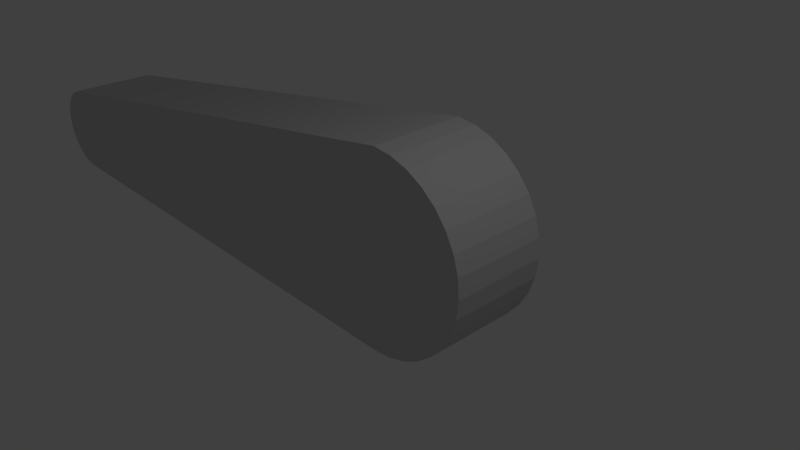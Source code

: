 # Source: flipperDroit.blend  (saved by Blender 2.71.0; exported with 4.5.12 LTS)
import bpy
from mathutils import Matrix  # noqa: F401  (used for matrix-valued properties, if any)

bpy.ops.wm.read_factory_settings(use_empty=True)
scene = bpy.context.scene
scene.name = 'Scene'

# ---- collections
col_collection_1 = bpy.data.collections.new('Collection 1'); scene.collection.children.link(col_collection_1)

# ---- materials (node trees are filled in below, after node groups)
mat_none = bpy.data.materials.new('None')
mat_none.alpha_threshold = 0.0
mat_none.use_transparent_shadow = False
mat_none.diffuse_color = (0.64, 0.64, 0.64, 1.0)
mat_none.specular_color = (1.0, 0.0, 0.0)
mat_none.roughness = 0.5
mat_none.specular_intensity = 1.0
mat_none.line_color = (0.0, 0.0, 0.0, 1.0)

# ---- material node trees

# ---- world
world_world = bpy.data.worlds.new('World'); scene.world = world_world
world_world.color = (0.05088, 0.05088, 0.05088)
world_world.use_sun_shadow = False
world_world.sun_shadow_jitter_overblur = 0.0
world_world.cycles.sampling_method = 'MANUAL'
world_world.cycles.sample_map_resolution = 256

# ---- cameras
cam_camera = bpy.data.cameras.new('Camera')
cam_camera.clip_end = 100.0
cam_camera.lens = 35.0
cam_camera.sensor_width = 32.0
cam_camera.sensor_height = 18.0
cam_camera.ortho_scale = 7.314
cam_camera.dof.focus_distance = 0.0
cam_camera.dof.aperture_fstop = 128.0

# ---- lights
light_lamp = bpy.data.lights.new('Lamp', 'POINT')
light_lamp.transmission_factor = 0.0
light_lamp.cutoff_distance = 30.0
light_lamp.energy = 100.0
light_lamp.shadow_buffer_clip_start = 1.001
light_lamp.shadow_soft_size = 0.1
light_lamp.shadow_maximum_resolution = 0.006
light_lamp.use_absolute_resolution = True
light_lamp.cycles.use_multiple_importance_sampling = False

# ---- meshes
me_cube_cube_001 = bpy.data.meshes.new('Cube_Cube.001')
me_cube_cube_001.from_pydata([(0.2402, -1.475, -1.5), (8.132, -1.434, -1.5), (8.132, -1.434, 0.0), (0.2402, -1.475, 0.0), (8.132, -1.433, -1.5), (8.132, -1.433, 0.0), (8.385, 0.04462, -1.5), (0.2605, 1.477, -1.5), (0.2605, 1.477, 0.0), (8.385, 0.04462, 0.0), (8.392, 0.04259, -1.5), (8.393, 0.04332, -1.5), (8.393, 0.04332, 0.0), (8.392, 0.04259, 0.0), (8.994, -0.8242, 0.0), (8.994, -0.8242, -1.5), (9.005, -0.6776, -1.5), (9.005, -0.6776, 0.0), (8.954, -0.9658, 0.0), (8.954, -0.9658, -1.5), (8.987, -0.5317, -1.5), (8.987, -0.5317, 0.0), (8.273, -1.437, -1.5), (8.273, -1.437, 0.0), (8.417, -1.426, -1.5), (8.417, -1.426, 0.0), (8.557, -1.38, -1.5), (8.557, -1.38, 0.0), (8.685, -1.308, -1.5), (8.685, -1.308, 0.0), (8.797, -1.213, -1.5), (8.797, -1.213, 0.0), (8.887, -1.097, -1.5), (8.887, -1.097, 0.0), (8.941, -0.3919, -1.5), (8.941, -0.3919, 0.0), (8.869, -0.2638, -1.5), (8.869, -0.2638, 0.0), (8.774, -0.1522, -1.5), (8.774, -0.1522, 0.0), (8.658, -0.06144, -1.5), (8.658, -0.06144, 0.0), (8.527, 0.005019, -1.5), (8.527, 0.005019, 0.0), (-0.03272, 1.5, -1.5), (-0.03272, 1.5, 0.0), (-0.3247, 1.464, -1.5), (-0.3247, 1.464, 0.0), (-0.6041, 1.373, -1.5), (-0.6041, 1.373, 0.0), (-0.8604, 1.229, -1.5), (-0.8604, 1.229, 0.0), (-1.084, 1.037, -1.5), (-1.084, 1.037, 0.0), (-1.265, 0.8059, -1.5), (-1.265, 0.8059, 0.0), (-1.398, 0.5437, -1.5), (-1.398, 0.5437, 0.0), (-1.477, 0.2605, -1.5), (-1.477, 0.2605, 0.0), (-1.5, -0.03272, -1.5), (-1.5, -0.03272, 0.0), (-1.464, -0.3247, -1.5), (-1.464, -0.3247, 0.0), (-1.373, -0.6041, -1.5), (-1.373, -0.6041, 0.0), (-1.229, -0.8604, -1.5), (-1.229, -0.8604, 0.0), (-1.037, -1.084, -1.5), (-1.037, -1.084, 0.0), (-0.8059, -1.265, -1.5), (-0.8059, -1.265, 0.0), (-0.5437, -1.398, -1.5), (-0.5437, -1.398, 0.0), (-0.2605, -1.477, 0.0), (-0.2605, -1.477, -1.5), (-0.2605, -1.477, 0.0), (0.03644, -1.479, 0.0), (-0.2605, -1.477, -1.5), (0.03644, -1.479, -1.5), (7.568, -0.996, 0.0), (7.523, -0.8563, 0.0), (7.505, -0.7103, 0.0), (7.516, -0.5638, 0.0), (7.556, -0.4222, 0.0), (7.622, -0.291, 0.0), (7.713, -0.1754, 0.0), (7.825, -0.07962, 0.0), (7.953, -0.007503, 0.0), (8.093, 0.03824, 0.0), (8.239, 0.05584, 0.0), (8.125, -1.433, 0.0), (7.983, -1.393, 0.0), (7.852, -1.327, 0.0), (7.736, -1.236, 0.0), (7.641, -1.124, 0.0), (7.523, -0.8563, -1.5), (7.505, -0.7103, -1.5), (7.516, -0.5638, -1.5), (7.556, -0.4222, -1.5), (7.622, -0.291, -1.5), (7.713, -0.1754, -1.5), (7.825, -0.07962, -1.5), (7.953, -0.007503, -1.5), (8.093, 0.03824, -1.5), (8.239, 0.05584, -1.5), (8.125, -1.433, -1.5), (7.983, -1.393, -1.5), (7.852, -1.327, -1.5), (7.736, -1.236, -1.5), (7.641, -1.124, -1.5), (7.568, -0.996, -1.5)], [], [(0, 1, 2, 3), (1, 4, 5, 2), (6, 7, 8, 9), (10, 11, 12, 13), (6, 11, 10), (9, 12, 11, 6), (13, 12, 9), (14, 15, 16, 17), (18, 19, 15, 14), (17, 16, 20, 21), (4, 22, 23, 5), (23, 22, 24, 25), (25, 24, 26, 27), (27, 26, 28, 29), (29, 28, 30, 31), (31, 30, 32, 33), (33, 32, 19, 18), (21, 20, 34, 35), (35, 34, 36, 37), (37, 36, 38, 39), (39, 38, 40, 41), (41, 40, 42, 43), (13, 43, 42, 10), (8, 7, 44, 45), (45, 44, 46, 47), (47, 46, 48, 49), (49, 48, 50, 51), (51, 50, 52, 53), (53, 52, 54, 55), (55, 54, 56, 57), (57, 56, 58, 59), (59, 58, 60, 61), (61, 60, 62, 63), (63, 62, 64, 65), (65, 64, 66, 67), (67, 66, 68, 69), (69, 68, 70, 71), (71, 70, 72, 73), (74, 73, 72, 75), (74, 76, 77, 3), (75, 78, 76, 74), (76, 78, 79, 77), (79, 0, 3, 77), (0, 79, 78, 75), (66, 64, 62, 60, 58, 56, 54, 52, 50, 48, 46, 44, 7, 75, 72, 70, 68), (67, 69, 71, 73, 74, 8, 45, 47, 49, 51, 53, 55, 57, 59, 61, 63, 65), (103, 102, 101, 100, 99, 98, 97, 96, 111, 110, 109, 108, 107, 106, 4, 1, 0, 75, 7, 6, 105, 104), (33, 18, 14, 17, 21, 35, 37, 39, 41, 43, 13, 5, 23, 25, 27, 29, 31), (36, 34, 20, 16, 15, 19, 32, 30, 28, 26, 24, 22, 4, 10, 42, 40, 38), (87, 86, 85, 84, 83, 82, 81, 80, 95, 94, 93, 92, 91, 5, 13, 9, 90, 89, 88), (88, 89, 90, 9, 8, 74, 3, 2, 5, 91, 92, 93, 94, 95, 80, 81, 82, 83, 84, 85, 86, 87), (111, 96, 97, 98, 99, 100, 101, 102, 103, 104, 105, 6, 10, 4, 106, 107, 108, 109, 110)])
me_cube_cube_001.materials.append(mat_none)
me_cube_cube_001.use_remesh_preserve_volume = False
me_cube_cube_001.use_remesh_preserve_attributes = False
me_cube_cube_001.use_mirror_vertex_groups = False
me_cube_cube_001.update()

# ---- objects
ob_cube_cube_001 = bpy.data.objects.new('Cube_Cube.001', me_cube_cube_001)
ob_lamp = bpy.data.objects.new('Lamp', light_lamp)
ob_camera = bpy.data.objects.new('Camera', cam_camera)

# ---- transforms, parenting, visibility, modifiers, constraints
ob_cube_cube_001.location = (0.0, 0.0, 0.0)
ob_cube_cube_001.rotation_euler = (1.571, 3.002, 0.0)
ob_cube_cube_001.lineart.crease_threshold = 0.0
ob_lamp.location = (4.076, 1.005, 5.904)
ob_lamp.rotation_euler = (0.6503, 0.05522, 1.866)
ob_lamp.lock_rotations_4d = False
ob_lamp.empty_display_type = 'ARROWS'
ob_lamp.color = (0.0, 0.0, 0.0, 0.0)
ob_lamp.lineart.crease_threshold = 0.0
ob_camera.location = (7.481, -6.508, 5.344)
ob_camera.rotation_euler = (1.109, 0.01082, 0.8149)
ob_camera.lock_rotations_4d = False
ob_camera.empty_display_type = 'ARROWS'
ob_camera.color = (0.0, 0.0, 0.0, 0.0)
ob_camera.display_type = 'WIRE'
ob_camera.lineart.crease_threshold = 0.0

# ---- collection membership
col_collection_1.objects.link(ob_cube_cube_001)
col_collection_1.objects.link(ob_lamp)
col_collection_1.objects.link(ob_camera)

# ---- scene / render settings (as saved in the file)
scene.camera = ob_camera
scene.frame_start = 1; scene.frame_end = 250; scene.frame_set(1)
scene.render.engine = 'BLENDER_EEVEE_NEXT'
scene.render.resolution_percentage = 50
scene.render.dither_intensity = 0.0
scene.cycles.use_denoising = False
scene.cycles.samples = 10
scene.cycles.sampling_pattern = 'TABULATED_SOBOL'
scene.cycles.light_sampling_threshold = 0.0
scene.cycles.use_adaptive_sampling = False
scene.cycles.use_light_tree = False
scene.cycles.blur_glossy = 0.0
scene.cycles.volume_bounces = 1
scene.cycles.pixel_filter_type = 'GAUSSIAN'
scene.cycles.sample_clamp_indirect = 0.0
scene.view_settings.view_transform = 'Standard'
bpy.context.view_layer.update()
